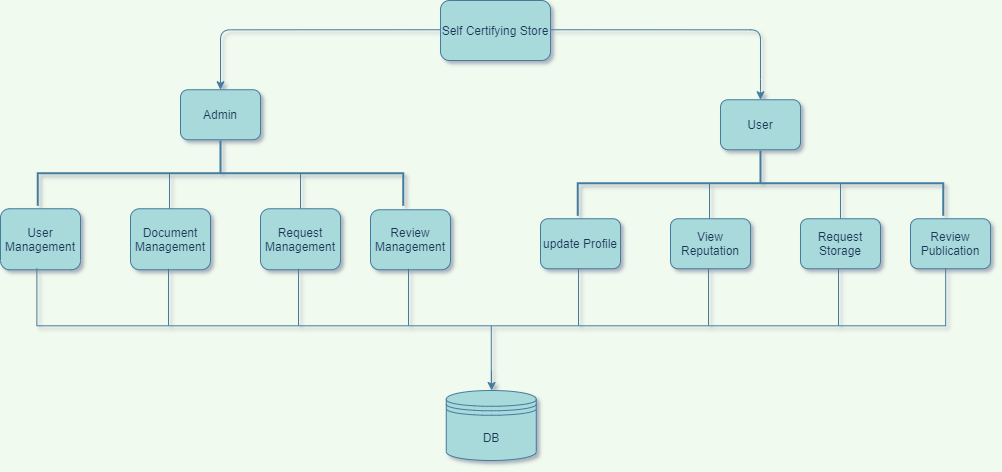

The diagram above was exported from draw.io. Its source (the exported page's mxGraphModel, read from the mxfile embedded in the PNG):
<mxGraphModel dx="2272" dy="856" grid="1" gridSize="10" guides="1" tooltips="1" connect="1" arrows="1" fold="1" page="1" pageScale="1" pageWidth="850" pageHeight="1100" background="#F1FAEE" math="0" shadow="0">
  <root>
    <mxCell id="0" />
    <mxCell id="1" parent="0" />
    <mxCell id="BNfOrgJ5DbXtflvXlpA3-55" value="" style="group;fontColor=#1D3557;" vertex="1" connectable="0" parent="1">
      <mxGeometry x="-470" y="410" width="990" height="460" as="geometry" />
    </mxCell>
    <mxCell id="BNfOrgJ5DbXtflvXlpA3-1" value="Self Certifying Store" style="rounded=1;whiteSpace=wrap;html=1;fillColor=#A8DADC;strokeColor=#457B9D;fontColor=#1D3557;" vertex="1" parent="BNfOrgJ5DbXtflvXlpA3-55">
      <mxGeometry x="440" width="110" height="60" as="geometry" />
    </mxCell>
    <mxCell id="BNfOrgJ5DbXtflvXlpA3-8" value="" style="edgeStyle=segmentEdgeStyle;endArrow=classic;html=1;rounded=1;exitX=0;exitY=0.5;exitDx=0;exitDy=0;fillColor=#A8DADC;strokeColor=#457B9D;labelBackgroundColor=#F1FAEE;fontColor=#1D3557;" edge="1" parent="BNfOrgJ5DbXtflvXlpA3-55">
      <mxGeometry width="50" height="50" relative="1" as="geometry">
        <mxPoint x="440" y="29.25" as="sourcePoint" />
        <mxPoint x="220" y="89.25" as="targetPoint" />
        <Array as="points">
          <mxPoint x="220" y="29.25" />
          <mxPoint x="220" y="89.25" />
        </Array>
      </mxGeometry>
    </mxCell>
    <mxCell id="BNfOrgJ5DbXtflvXlpA3-9" value="" style="edgeStyle=segmentEdgeStyle;endArrow=classic;html=1;rounded=1;exitX=1;exitY=0.5;exitDx=0;exitDy=0;jumpStyle=none;fillColor=#A8DADC;strokeColor=#457B9D;labelBackgroundColor=#F1FAEE;fontColor=#1D3557;" edge="1" parent="BNfOrgJ5DbXtflvXlpA3-55">
      <mxGeometry width="50" height="50" relative="1" as="geometry">
        <mxPoint x="550" y="29.25" as="sourcePoint" />
        <mxPoint x="760" y="99.25" as="targetPoint" />
        <Array as="points">
          <mxPoint x="760" y="29.25" />
          <mxPoint x="760" y="89.25" />
        </Array>
      </mxGeometry>
    </mxCell>
    <mxCell id="BNfOrgJ5DbXtflvXlpA3-24" value="" style="group;fontColor=#1D3557;" vertex="1" connectable="0" parent="BNfOrgJ5DbXtflvXlpA3-55">
      <mxGeometry y="89.25" width="450" height="180" as="geometry" />
    </mxCell>
    <mxCell id="BNfOrgJ5DbXtflvXlpA3-18" value="User Management" style="rounded=1;whiteSpace=wrap;html=1;fillColor=#A8DADC;strokeColor=#457B9D;imageHeight=28;fontColor=#1D3557;" vertex="1" parent="BNfOrgJ5DbXtflvXlpA3-24">
      <mxGeometry y="119" width="80" height="61" as="geometry" />
    </mxCell>
    <mxCell id="BNfOrgJ5DbXtflvXlpA3-19" value="Document Management" style="rounded=1;whiteSpace=wrap;html=1;fillColor=#A8DADC;strokeColor=#457B9D;fontColor=#1D3557;" vertex="1" parent="BNfOrgJ5DbXtflvXlpA3-24">
      <mxGeometry x="130" y="119" width="80" height="61" as="geometry" />
    </mxCell>
    <mxCell id="BNfOrgJ5DbXtflvXlpA3-20" value="Request Management" style="rounded=1;whiteSpace=wrap;html=1;fillColor=#A8DADC;strokeColor=#457B9D;fontColor=#1D3557;" vertex="1" parent="BNfOrgJ5DbXtflvXlpA3-24">
      <mxGeometry x="260" y="119" width="80" height="61" as="geometry" />
    </mxCell>
    <mxCell id="BNfOrgJ5DbXtflvXlpA3-21" value="Review Management" style="rounded=1;whiteSpace=wrap;html=1;fillColor=#A8DADC;strokeColor=#457B9D;fontColor=#1D3557;" vertex="1" parent="BNfOrgJ5DbXtflvXlpA3-24">
      <mxGeometry x="370" y="120" width="80" height="60" as="geometry" />
    </mxCell>
    <mxCell id="BNfOrgJ5DbXtflvXlpA3-23" value="" style="group;fontColor=#1D3557;" vertex="1" connectable="0" parent="BNfOrgJ5DbXtflvXlpA3-24">
      <mxGeometry x="37.25" width="365.5" height="119" as="geometry" />
    </mxCell>
    <mxCell id="BNfOrgJ5DbXtflvXlpA3-11" value="Admin" style="rounded=1;whiteSpace=wrap;html=1;fillColor=#A8DADC;strokeColor=#457B9D;fontColor=#1D3557;" vertex="1" parent="BNfOrgJ5DbXtflvXlpA3-23">
      <mxGeometry x="142.75" width="80" height="50" as="geometry" />
    </mxCell>
    <mxCell id="BNfOrgJ5DbXtflvXlpA3-13" value="" style="strokeWidth=2;html=1;shape=mxgraph.flowchart.annotation_2;align=left;labelPosition=right;pointerEvents=1;rotation=90;perimeterSpacing=1;fillColor=#A8DADC;strokeColor=#457B9D;fontColor=#1D3557;" vertex="1" parent="BNfOrgJ5DbXtflvXlpA3-23">
      <mxGeometry x="150.25" y="-99.25" width="65" height="365.5" as="geometry" />
    </mxCell>
    <mxCell id="BNfOrgJ5DbXtflvXlpA3-17" value="" style="group;fontColor=#1D3557;" vertex="1" connectable="0" parent="BNfOrgJ5DbXtflvXlpA3-23">
      <mxGeometry x="71.75" y="83" width="251" height="36" as="geometry" />
    </mxCell>
    <mxCell id="BNfOrgJ5DbXtflvXlpA3-14" value="" style="line;strokeWidth=1;rotatable=0;dashed=0;labelPosition=right;align=left;verticalAlign=middle;spacingTop=0;spacingLeft=6;points=[];portConstraint=eastwest;flipV=1;direction=south;perimeterSpacing=1;fillColor=none;labelBackgroundColor=#F1FAEE;strokeColor=#457B9D;fontColor=#1D3557;" vertex="1" parent="BNfOrgJ5DbXtflvXlpA3-17">
      <mxGeometry width="120" height="36" as="geometry" />
    </mxCell>
    <mxCell id="BNfOrgJ5DbXtflvXlpA3-16" value="" style="line;strokeWidth=1;rotatable=0;dashed=0;labelPosition=right;align=left;verticalAlign=middle;spacingTop=0;spacingLeft=6;points=[];portConstraint=eastwest;flipV=1;direction=south;perimeterSpacing=1;fillColor=none;labelBackgroundColor=#F1FAEE;strokeColor=#457B9D;fontColor=#1D3557;" vertex="1" parent="BNfOrgJ5DbXtflvXlpA3-17">
      <mxGeometry x="131" width="120" height="36" as="geometry" />
    </mxCell>
    <mxCell id="BNfOrgJ5DbXtflvXlpA3-25" value="" style="group;fontColor=#1D3557;" vertex="1" connectable="0" parent="BNfOrgJ5DbXtflvXlpA3-55">
      <mxGeometry x="540" y="99.25" width="450" height="169" as="geometry" />
    </mxCell>
    <mxCell id="BNfOrgJ5DbXtflvXlpA3-26" value="update Profile" style="rounded=1;whiteSpace=wrap;html=1;fillColor=#A8DADC;strokeColor=#457B9D;fontColor=#1D3557;" vertex="1" parent="BNfOrgJ5DbXtflvXlpA3-25">
      <mxGeometry y="119" width="80" height="50" as="geometry" />
    </mxCell>
    <mxCell id="BNfOrgJ5DbXtflvXlpA3-27" value="View Reputation" style="rounded=1;whiteSpace=wrap;html=1;fillColor=#A8DADC;strokeColor=#457B9D;fontColor=#1D3557;" vertex="1" parent="BNfOrgJ5DbXtflvXlpA3-25">
      <mxGeometry x="130" y="119" width="80" height="50" as="geometry" />
    </mxCell>
    <mxCell id="BNfOrgJ5DbXtflvXlpA3-28" value="Request Storage" style="rounded=1;whiteSpace=wrap;html=1;fillColor=#A8DADC;strokeColor=#457B9D;fontColor=#1D3557;" vertex="1" parent="BNfOrgJ5DbXtflvXlpA3-25">
      <mxGeometry x="260" y="119" width="80" height="50" as="geometry" />
    </mxCell>
    <mxCell id="BNfOrgJ5DbXtflvXlpA3-29" value="Review Publication" style="rounded=1;whiteSpace=wrap;html=1;fillColor=#A8DADC;strokeColor=#457B9D;fontColor=#1D3557;" vertex="1" parent="BNfOrgJ5DbXtflvXlpA3-25">
      <mxGeometry x="370" y="119" width="80" height="50" as="geometry" />
    </mxCell>
    <mxCell id="BNfOrgJ5DbXtflvXlpA3-30" value="" style="group;fontColor=#1D3557;" vertex="1" connectable="0" parent="BNfOrgJ5DbXtflvXlpA3-25">
      <mxGeometry x="37.25" width="365.5" height="119" as="geometry" />
    </mxCell>
    <mxCell id="BNfOrgJ5DbXtflvXlpA3-31" value="User" style="rounded=1;whiteSpace=wrap;html=1;fillColor=#A8DADC;strokeColor=#457B9D;fontColor=#1D3557;" vertex="1" parent="BNfOrgJ5DbXtflvXlpA3-30">
      <mxGeometry x="142.75" width="80" height="50" as="geometry" />
    </mxCell>
    <mxCell id="BNfOrgJ5DbXtflvXlpA3-32" value="" style="strokeWidth=2;html=1;shape=mxgraph.flowchart.annotation_2;align=left;labelPosition=right;pointerEvents=1;rotation=90;perimeterSpacing=1;fillColor=#A8DADC;strokeColor=#457B9D;fontColor=#1D3557;" vertex="1" parent="BNfOrgJ5DbXtflvXlpA3-30">
      <mxGeometry x="150.25" y="-99.25" width="65" height="365.5" as="geometry" />
    </mxCell>
    <mxCell id="BNfOrgJ5DbXtflvXlpA3-33" value="" style="group;fontColor=#1D3557;" vertex="1" connectable="0" parent="BNfOrgJ5DbXtflvXlpA3-30">
      <mxGeometry x="71.75" y="83" width="251" height="36" as="geometry" />
    </mxCell>
    <mxCell id="BNfOrgJ5DbXtflvXlpA3-34" value="" style="line;strokeWidth=1;rotatable=0;dashed=0;labelPosition=right;align=left;verticalAlign=middle;spacingTop=0;spacingLeft=6;points=[];portConstraint=eastwest;flipV=1;direction=south;perimeterSpacing=1;fillColor=none;labelBackgroundColor=#F1FAEE;strokeColor=#457B9D;fontColor=#1D3557;" vertex="1" parent="BNfOrgJ5DbXtflvXlpA3-33">
      <mxGeometry width="120" height="36" as="geometry" />
    </mxCell>
    <mxCell id="BNfOrgJ5DbXtflvXlpA3-35" value="" style="line;strokeWidth=1;rotatable=0;dashed=0;labelPosition=right;align=left;verticalAlign=middle;spacingTop=0;spacingLeft=6;points=[];portConstraint=eastwest;flipV=1;direction=south;perimeterSpacing=1;fillColor=none;labelBackgroundColor=#F1FAEE;strokeColor=#457B9D;fontColor=#1D3557;" vertex="1" parent="BNfOrgJ5DbXtflvXlpA3-33">
      <mxGeometry x="131" width="120" height="36" as="geometry" />
    </mxCell>
    <mxCell id="BNfOrgJ5DbXtflvXlpA3-37" value="DB" style="shape=datastore;whiteSpace=wrap;html=1;fillColor=#A8DADC;strokeColor=#457B9D;fontColor=#1D3557;" vertex="1" parent="BNfOrgJ5DbXtflvXlpA3-55">
      <mxGeometry x="445.77" y="390" width="90" height="70" as="geometry" />
    </mxCell>
    <mxCell id="BNfOrgJ5DbXtflvXlpA3-49" value="" style="group;fontColor=#1D3557;" vertex="1" connectable="0" parent="BNfOrgJ5DbXtflvXlpA3-55">
      <mxGeometry x="36.37499999999994" y="267.9050000000001" width="908.79" height="114.79999999999995" as="geometry" />
    </mxCell>
    <mxCell id="BNfOrgJ5DbXtflvXlpA3-38" value="" style="strokeWidth=1;html=1;shape=mxgraph.flowchart.annotation_2;align=left;labelPosition=right;pointerEvents=1;fillColor=#A8DADC;rotation=-90;strokeColor=#457B9D;fontColor=#1D3557;" vertex="1" parent="BNfOrgJ5DbXtflvXlpA3-49">
      <mxGeometry x="396.99500000000006" y="-396.99500000000006" width="114.8" height="908.79" as="geometry" />
    </mxCell>
    <mxCell id="BNfOrgJ5DbXtflvXlpA3-40" value="" style="line;strokeWidth=1;rotatable=0;dashed=0;labelPosition=right;align=left;verticalAlign=middle;spacingTop=0;spacingLeft=6;points=[];portConstraint=eastwest;flipV=1;direction=south;perimeterSpacing=1;fillColor=#A8DADC;strokeColor=#457B9D;labelBackgroundColor=#F1FAEE;fontColor=#1D3557;" vertex="1" parent="BNfOrgJ5DbXtflvXlpA3-49">
      <mxGeometry x="71.62500000000006" y="0.3449999999999136" width="120" height="57" as="geometry" />
    </mxCell>
    <mxCell id="BNfOrgJ5DbXtflvXlpA3-41" value="" style="line;strokeWidth=1;rotatable=0;dashed=0;labelPosition=right;align=left;verticalAlign=middle;spacingTop=0;spacingLeft=6;points=[];portConstraint=eastwest;flipV=1;direction=south;perimeterSpacing=1;fillColor=#A8DADC;strokeColor=#457B9D;labelBackgroundColor=#F1FAEE;fontColor=#1D3557;" vertex="1" parent="BNfOrgJ5DbXtflvXlpA3-49">
      <mxGeometry x="201.62500000000006" y="0.3449999999999136" width="120" height="57" as="geometry" />
    </mxCell>
    <mxCell id="BNfOrgJ5DbXtflvXlpA3-42" value="" style="line;strokeWidth=1;rotatable=0;dashed=0;labelPosition=right;align=left;verticalAlign=middle;spacingTop=0;spacingLeft=6;points=[];portConstraint=eastwest;flipV=1;direction=south;perimeterSpacing=1;fillColor=#A8DADC;strokeColor=#457B9D;labelBackgroundColor=#F1FAEE;fontColor=#1D3557;" vertex="1" parent="BNfOrgJ5DbXtflvXlpA3-49">
      <mxGeometry x="311.62500000000006" y="0.3449999999999136" width="120" height="57" as="geometry" />
    </mxCell>
    <mxCell id="BNfOrgJ5DbXtflvXlpA3-46" value="" style="line;strokeWidth=1;rotatable=0;dashed=0;labelPosition=right;align=left;verticalAlign=middle;spacingTop=0;spacingLeft=6;points=[];portConstraint=eastwest;flipV=1;direction=south;perimeterSpacing=1;fillColor=#A8DADC;strokeColor=#457B9D;labelBackgroundColor=#F1FAEE;fontColor=#1D3557;" vertex="1" parent="BNfOrgJ5DbXtflvXlpA3-49">
      <mxGeometry x="481.62500000000006" y="0.3449999999999136" width="120" height="57" as="geometry" />
    </mxCell>
    <mxCell id="BNfOrgJ5DbXtflvXlpA3-47" value="" style="line;strokeWidth=1;rotatable=0;dashed=0;labelPosition=right;align=left;verticalAlign=middle;spacingTop=0;spacingLeft=6;points=[];portConstraint=eastwest;flipV=1;direction=south;perimeterSpacing=1;fillColor=#A8DADC;strokeColor=#457B9D;labelBackgroundColor=#F1FAEE;fontColor=#1D3557;" vertex="1" parent="BNfOrgJ5DbXtflvXlpA3-49">
      <mxGeometry x="611.625" y="0.3449999999999136" width="120" height="57" as="geometry" />
    </mxCell>
    <mxCell id="BNfOrgJ5DbXtflvXlpA3-48" value="" style="line;strokeWidth=1;rotatable=0;dashed=0;labelPosition=right;align=left;verticalAlign=middle;spacingTop=0;spacingLeft=6;points=[];portConstraint=eastwest;flipV=1;direction=south;perimeterSpacing=1;fillColor=#A8DADC;strokeColor=#457B9D;labelBackgroundColor=#F1FAEE;fontColor=#1D3557;" vertex="1" parent="BNfOrgJ5DbXtflvXlpA3-49">
      <mxGeometry x="741.625" y="0.3449999999999136" width="120" height="57" as="geometry" />
    </mxCell>
    <mxCell id="BNfOrgJ5DbXtflvXlpA3-50" value="" style="endArrow=classic;html=1;labelBackgroundColor=#F1FAEE;strokeColor=#457B9D;fontColor=#1D3557;" edge="1" parent="BNfOrgJ5DbXtflvXlpA3-55">
      <mxGeometry width="50" height="50" relative="1" as="geometry">
        <mxPoint x="491.06" y="370" as="sourcePoint" />
        <mxPoint x="491.06" y="390" as="targetPoint" />
        <Array as="points">
          <mxPoint x="491.06" y="390" />
        </Array>
      </mxGeometry>
    </mxCell>
  </root>
</mxGraphModel>